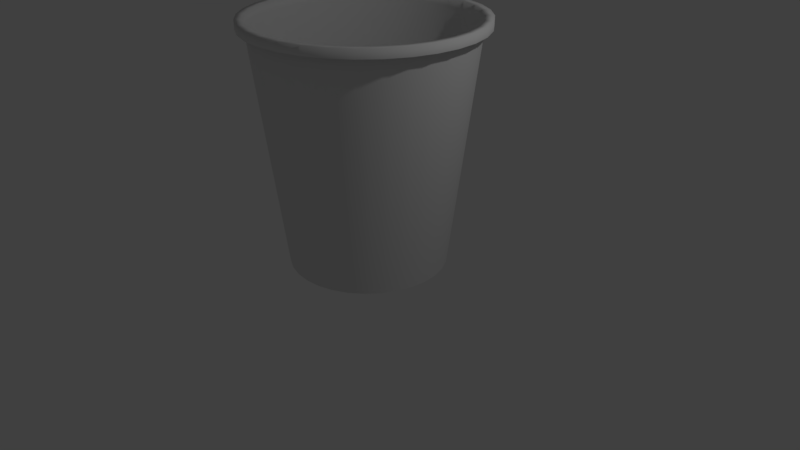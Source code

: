 # Source: Cup.blend  (saved by Blender 2.79.0; exported with 4.5.12 LTS)
import bpy
from mathutils import Matrix  # noqa: F401  (used for matrix-valued properties, if any)

bpy.ops.wm.read_factory_settings(use_empty=True)
scene = bpy.context.scene
scene.name = 'Scene'

# ---- collections
col_collection_1 = bpy.data.collections.new('Collection 1'); scene.collection.children.link(col_collection_1)

# ---- materials (node trees are filled in below, after node groups)
mat_material_001 = bpy.data.materials.new('Material.001')
mat_material_001.alpha_threshold = 0.0
mat_material_001.use_transparent_shadow = False
mat_material_001.diffuse_color = (1.0, 1.0, 1.0, 1.0)
mat_material_001.roughness = 0.5

# ---- material node trees

# ---- world
world_world = bpy.data.worlds.new('World'); scene.world = world_world
world_world.color = (0.05088, 0.05088, 0.05088)
world_world.use_sun_shadow = False
world_world.sun_shadow_jitter_overblur = 0.0
world_world.cycles.sampling_method = 'MANUAL'

# ---- cameras
cam_camera = bpy.data.cameras.new('Camera')
cam_camera.clip_end = 100.0
cam_camera.lens = 35.0
cam_camera.sensor_width = 32.0
cam_camera.sensor_height = 18.0
cam_camera.ortho_scale = 7.314
cam_camera.dof.focus_distance = 0.0
cam_camera.dof.aperture_fstop = 128.0

# ---- lights
light_lamp = bpy.data.lights.new('Lamp', 'POINT')
light_lamp.transmission_factor = 0.0
light_lamp.cutoff_distance = 30.0
light_lamp.energy = 100.0
light_lamp.shadow_buffer_clip_start = 1.001
light_lamp.shadow_soft_size = 0.1
light_lamp.shadow_maximum_resolution = 0.006
light_lamp.use_absolute_resolution = True

# ---- meshes
me_cylinder = bpy.data.meshes.new('Cylinder')
me_cylinder.from_pydata([(0.0, 1.0, -1.0), (0.0, 1.0, 1.0), (0.1951, 0.9808, -1.0), (0.1951, 0.9808, 1.0), (0.3827, 0.9239, -1.0), (0.3827, 0.9239, 1.0), (0.5556, 0.8315, -1.0), (0.5556, 0.8315, 1.0), (0.7071, 0.7071, -1.0), (0.7071, 0.7071, 1.0), (0.8315, 0.5556, -1.0), (0.8315, 0.5556, 1.0), (0.9239, 0.3827, -1.0), (0.9239, 0.3827, 1.0), (0.9808, 0.1951, -1.0), (0.9808, 0.1951, 1.0), (1.0, 7.55e-08, -1.0), (1.0, 7.55e-08, 1.0), (0.9808, -0.1951, -1.0), (0.9808, -0.1951, 1.0), (0.9239, -0.3827, -1.0), (0.9239, -0.3827, 1.0), (0.8315, -0.5556, -1.0), (0.8315, -0.5556, 1.0), (0.7071, -0.7071, -1.0), (0.7071, -0.7071, 1.0), (0.5556, -0.8315, -1.0), (0.5556, -0.8315, 1.0), (0.3827, -0.9239, -1.0), (0.3827, -0.9239, 1.0), (0.1951, -0.9808, -1.0), (0.1951, -0.9808, 1.0), (-3.258e-07, -1.0, -1.0), (-3.258e-07, -1.0, 1.0), (-0.1951, -0.9808, -1.0), (-0.1951, -0.9808, 1.0), (-0.3827, -0.9239, -1.0), (-0.3827, -0.9239, 1.0), (-0.5556, -0.8315, -1.0), (-0.5556, -0.8315, 1.0), (-0.7071, -0.7071, -1.0), (-0.7071, -0.7071, 1.0), (-0.8315, -0.5556, -1.0), (-0.8315, -0.5556, 1.0), (-0.9239, -0.3827, -1.0), (-0.9239, -0.3827, 1.0), (-0.9808, -0.1951, -1.0), (-0.9808, -0.1951, 1.0), (-1.0, 9.656e-07, -1.0), (-1.0, 9.656e-07, 1.0), (-0.9808, 0.1951, -1.0), (-0.9808, 0.1951, 1.0), (-0.9239, 0.3827, -1.0), (-0.9239, 0.3827, 1.0), (-0.8315, 0.5556, -1.0), (-0.8315, 0.5556, 1.0), (-0.7071, 0.7071, -1.0), (-0.7071, 0.7071, 1.0), (-0.5556, 0.8315, -1.0), (-0.5556, 0.8315, 1.0), (-0.3827, 0.9239, -1.0), (-0.3827, 0.9239, 1.0), (-0.1951, 0.9808, -1.0), (-0.1951, 0.9808, 1.0)], [], [(0, 1, 3, 2), (2, 3, 5, 4), (4, 5, 7, 6), (6, 7, 9, 8), (8, 9, 11, 10), (10, 11, 13, 12), (12, 13, 15, 14), (14, 15, 17, 16), (16, 17, 19, 18), (18, 19, 21, 20), (20, 21, 23, 22), (22, 23, 25, 24), (24, 25, 27, 26), (26, 27, 29, 28), (28, 29, 31, 30), (30, 31, 33, 32), (32, 33, 35, 34), (34, 35, 37, 36), (36, 37, 39, 38), (38, 39, 41, 40), (40, 41, 43, 42), (42, 43, 45, 44), (44, 45, 47, 46), (46, 47, 49, 48), (48, 49, 51, 50), (50, 51, 53, 52), (52, 53, 55, 54), (54, 55, 57, 56), (56, 57, 59, 58), (58, 59, 61, 60), (3, 1, 63, 61, 59, 57, 55, 53, 51, 49, 47, 45, 43, 41, 39, 37, 35, 33, 31, 29, 27, 25, 23, 21, 19, 17, 15, 13, 11, 9, 7, 5), (60, 61, 63, 62), (62, 63, 1, 0), (0, 2, 4, 6, 8, 10, 12, 14, 16, 18, 20, 22, 24, 26, 28, 30, 32, 34, 36, 38, 40, 42, 44, 46, 48, 50, 52, 54, 56, 58, 60, 62)])
me_cylinder.use_remesh_preserve_volume = False
me_cylinder.use_remesh_preserve_attributes = False
me_cylinder.use_mirror_vertex_groups = False
me_cylinder.update()
me_circle_001 = bpy.data.meshes.new('Circle.001')
me_circle_001.from_pydata([(0.0, 1.0, 0.0), (-0.1951, 0.9808, 0.0), (-0.3827, 0.9239, 0.0), (-0.5556, 0.8315, 0.0), (-0.7071, 0.7071, 0.0), (-0.8315, 0.5556, 0.0), (-0.9239, 0.3827, 0.0), (-0.9808, 0.1951, 0.0), (-1.0, 7.55e-08, 0.0), (-0.9808, -0.1951, 0.0), (-0.9239, -0.3827, 0.0), (-0.8315, -0.5556, 0.0), (-0.7071, -0.7071, 0.0), (-0.5556, -0.8315, 0.0), (-0.3827, -0.9239, 0.0), (-0.1951, -0.9808, 0.0), (3.258e-07, -1.0, 0.0), (0.1951, -0.9808, 0.0), (0.3827, -0.9239, 0.0), (0.5556, -0.8315, 0.0), (0.7071, -0.7071, 0.0), (0.8315, -0.5556, 0.0), (0.9239, -0.3827, 0.0), (0.9808, -0.1951, 0.0), (1.0, 9.656e-07, 0.0), (0.9808, 0.1951, 0.0), (0.9239, 0.3827, 0.0), (0.8315, 0.5556, 0.0), (0.7071, 0.7071, 0.0), (0.5556, 0.8315, 0.0), (0.3827, 0.9239, 0.0), (0.1951, 0.9808, 0.0)], [(1, 0), (2, 1), (3, 2), (4, 3), (5, 4), (6, 5), (7, 6), (8, 7), (9, 8), (10, 9), (11, 10), (12, 11), (13, 12), (14, 13), (15, 14), (16, 15), (17, 16), (18, 17), (19, 18), (20, 19), (21, 20), (22, 21), (23, 22), (24, 23), (25, 24), (26, 25), (27, 26), (28, 27), (29, 28), (30, 29), (31, 30), (0, 31)], [])
me_circle_001.materials.append(mat_material_001)
me_circle_001.use_remesh_preserve_volume = False
me_circle_001.use_remesh_preserve_attributes = False
me_circle_001.use_mirror_vertex_groups = False
me_circle_001.update()
me_circle = bpy.data.meshes.new('Circle')
me_circle.from_pydata([(0.0, 1.0, 0.0), (-0.1951, 0.9808, 0.0), (-0.3827, 0.9239, 0.0), (-0.5556, 0.8315, 0.0), (-0.7071, 0.7071, 0.0), (-0.8315, 0.5556, 0.0), (-0.9239, 0.3827, 0.0), (-0.9808, 0.1951, 0.0), (-1.0, 7.55e-08, 0.0), (-0.9808, -0.1951, 0.0), (-0.9239, -0.3827, 0.0), (-0.8315, -0.5556, 0.0), (-0.7071, -0.7071, 0.0), (-0.5556, -0.8315, 0.0), (-0.3827, -0.9239, 0.0), (-0.1951, -0.9808, 0.0), (3.258e-07, -1.0, 0.0), (0.1951, -0.9808, 0.0), (0.3827, -0.9239, 0.0), (0.5556, -0.8315, 0.0), (0.7071, -0.7071, 0.0), (0.8315, -0.5556, 0.0), (0.9239, -0.3827, 0.0), (0.9808, -0.1951, 0.0), (1.0, 9.656e-07, 0.0), (0.9808, 0.1951, 0.0), (0.9239, 0.3827, 0.0), (0.8315, 0.5556, 0.0), (0.7071, 0.7071, 0.0), (0.5556, 0.8315, 0.0), (0.3827, 0.9239, 0.0), (0.1951, 0.9808, 0.0), (4.347e-08, 1.366, 2.96), (-0.2665, 1.34, 2.96), (-0.5228, 1.262, 2.96), (-0.7589, 1.136, 2.96), (-0.9659, 0.9659, 2.96), (-1.136, 0.7589, 2.96), (-1.262, 0.5228, 2.96), (-1.34, 0.2665, 2.96), (-1.366, -1.183e-09, 2.96), (-1.34, -0.2665, 2.96), (-1.262, -0.5228, 2.96), (-1.136, -0.7589, 2.96), (-0.9659, -0.9659, 2.96), (-0.7589, -1.136, 2.96), (-0.5228, -1.262, 2.96), (-0.2665, -1.34, 2.96), (4.886e-07, -1.366, 2.96), (0.2665, -1.34, 2.96), (0.5228, -1.262, 2.96), (0.7589, -1.136, 2.96), (0.9659, -0.9659, 2.96), (1.136, -0.7589, 2.96), (1.262, -0.5228, 2.96), (1.34, -0.2665, 2.96), (1.366, 1.215e-06, 2.96), (1.34, 0.2665, 2.96), (1.262, 0.5228, 2.96), (1.136, 0.7589, 2.96), (0.9659, 0.9659, 2.96), (0.7589, 1.136, 2.96), (0.5228, 1.262, 2.96), (0.2665, 1.34, 2.96), (4.991e-08, 1.466, 2.96), (-0.286, 1.438, 2.96), (-0.561, 1.354, 2.96), (-0.8144, 1.219, 2.96), (-1.037, 1.037, 2.96), (-1.219, 0.8144, 2.96), (-1.354, 0.561, 2.96), (-1.438, 0.286, 2.96), (-1.466, -2.47e-08, 2.96), (-1.438, -0.286, 2.96), (-1.354, -0.561, 2.96), (-1.219, -0.8144, 2.96), (-1.037, -1.037, 2.96), (-0.8144, -1.219, 2.96), (-0.561, -1.354, 2.96), (-0.286, -1.438, 2.96), (5.276e-07, -1.466, 2.96), (0.286, -1.438, 2.96), (0.561, -1.354, 2.96), (0.8144, -1.219, 2.96), (1.037, -1.037, 2.96), (1.219, -0.8144, 2.96), (1.354, -0.561, 2.96), (1.438, -0.286, 2.96), (1.466, 1.28e-06, 2.96), (1.438, 0.286, 2.96), (1.354, 0.561, 2.96), (1.219, 0.8144, 2.96), (1.037, 1.037, 2.96), (0.8144, 1.219, 2.96), (0.561, 1.354, 2.96), (0.286, 1.438, 2.96), (-0.2665, 1.34, 3.07), (4.347e-08, 1.366, 3.07), (-0.5228, 1.262, 3.07), (-0.7589, 1.136, 3.07), (-0.9659, 0.9659, 3.07), (-1.136, 0.7589, 3.07), (-1.262, 0.5228, 3.07), (-1.34, 0.2665, 3.07), (-1.366, -1.183e-09, 3.07), (-1.34, -0.2665, 3.07), (-1.262, -0.5228, 3.07), (-1.136, -0.7589, 3.07), (-0.9659, -0.9659, 3.07), (-0.7589, -1.136, 3.07), (-0.5228, -1.262, 3.07), (-0.2665, -1.34, 3.07), (4.886e-07, -1.366, 3.07), (0.2665, -1.34, 3.07), (0.5228, -1.262, 3.07), (0.7589, -1.136, 3.07), (0.9659, -0.9659, 3.07), (1.136, -0.7589, 3.07), (1.262, -0.5228, 3.07), (1.34, -0.2665, 3.07), (1.366, 1.215e-06, 3.07), (1.34, 0.2665, 3.07), (1.262, 0.5228, 3.07), (1.136, 0.7589, 3.07), (0.9659, 0.9659, 3.07), (0.7589, 1.136, 3.07), (0.5228, 1.262, 3.07), (0.2665, 1.34, 3.07), (-0.286, 1.438, 3.07), (4.991e-08, 1.466, 3.07), (-0.561, 1.354, 3.07), (-0.8144, 1.219, 3.07), (-1.037, 1.037, 3.07), (-1.219, 0.8144, 3.07), (-1.354, 0.561, 3.07), (-1.438, 0.286, 3.07), (-1.466, -2.47e-08, 3.07), (-1.438, -0.286, 3.07), (-1.354, -0.561, 3.07), (-1.219, -0.8144, 3.07), (-1.037, -1.037, 3.07), (-0.8144, -1.219, 3.07), (-0.561, -1.354, 3.07), (-0.286, -1.438, 3.07), (5.276e-07, -1.466, 3.07), (0.286, -1.438, 3.07), (0.561, -1.354, 3.07), (0.8144, -1.219, 3.07), (1.037, -1.037, 3.07), (1.219, -0.8144, 3.07), (1.354, -0.561, 3.07), (1.438, -0.286, 3.07), (1.466, 1.28e-06, 3.07), (1.438, 0.286, 3.07), (1.354, 0.561, 3.07), (1.219, 0.8144, 3.07), (1.037, 1.037, 3.07), (0.8144, 1.219, 3.07), (0.561, 1.354, 3.07), (0.286, 1.438, 3.07)], [], [(5, 4, 36, 37), (0, 31, 63, 32), (19, 18, 50, 51), (6, 5, 37, 38), (20, 19, 51, 52), (7, 6, 38, 39), (21, 20, 52, 53), (8, 7, 39, 40), (22, 21, 53, 54), (9, 8, 40, 41), (23, 22, 54, 55), (10, 9, 41, 42), (24, 23, 55, 56), (11, 10, 42, 43), (25, 24, 56, 57), (12, 11, 43, 44), (26, 25, 57, 58), (13, 12, 44, 45), (27, 26, 58, 59), (14, 13, 45, 46), (1, 0, 32, 33), (28, 27, 59, 60), (15, 14, 46, 47), (2, 1, 33, 34), (29, 28, 60, 61), (16, 15, 47, 48), (3, 2, 34, 35), (30, 29, 61, 62), (17, 16, 48, 49), (4, 3, 35, 36), (31, 30, 62, 63), (18, 17, 49, 50), (33, 32, 97, 96), (59, 58, 122, 123), (78, 79, 143, 142), (58, 57, 121, 122), (77, 78, 142, 141), (57, 56, 120, 121), (76, 77, 141, 140), (56, 55, 119, 120), (75, 76, 140, 139), (55, 54, 118, 119), (74, 75, 139, 138), (54, 53, 117, 118), (73, 74, 138, 137), (53, 52, 116, 117), (72, 73, 137, 136), (52, 51, 115, 116), (71, 72, 136, 135), (51, 50, 114, 115), (70, 71, 135, 134), (50, 49, 113, 114), (69, 70, 134, 133), (95, 64, 129, 159), (49, 48, 112, 113), (68, 69, 133, 132), (94, 95, 159, 158), (48, 47, 111, 112), (67, 68, 132, 131), (93, 94, 158, 157), (47, 46, 110, 111), (66, 67, 131, 130), (92, 93, 157, 156), (46, 45, 109, 110), (109, 108, 140, 141), (123, 122, 154, 155), (110, 109, 141, 142), (96, 97, 129, 128), (124, 123, 155, 156), (111, 110, 142, 143), (98, 96, 128, 130), (125, 124, 156, 157), (112, 111, 143, 144), (99, 98, 130, 131), (126, 125, 157, 158), (113, 112, 144, 145), (100, 99, 131, 132), (127, 126, 158, 159), (114, 113, 145, 146), (101, 100, 132, 133), (97, 127, 159, 129), (115, 114, 146, 147), (102, 101, 133, 134), (116, 115, 147, 148), (103, 102, 134, 135), (117, 116, 148, 149), (104, 103, 135, 136), (118, 117, 149, 150), (105, 104, 136, 137), (119, 118, 150, 151), (106, 105, 137, 138), (120, 119, 151, 152), (107, 106, 138, 139), (121, 120, 152, 153), (108, 107, 139, 140), (122, 121, 153, 154), (79, 80, 144, 143), (60, 59, 123, 124), (34, 33, 96, 98), (80, 81, 145, 144), (61, 60, 124, 125), (35, 34, 98, 99), (81, 82, 146, 145), (62, 61, 125, 126), (36, 35, 99, 100), (82, 83, 147, 146), (63, 62, 126, 127), (37, 36, 100, 101), (83, 84, 148, 147), (32, 63, 127, 97), (38, 37, 101, 102), (84, 85, 149, 148), (39, 38, 102, 103), (85, 86, 150, 149), (40, 39, 103, 104), (86, 87, 151, 150), (41, 40, 104, 105), (87, 88, 152, 151), (42, 41, 105, 106), (88, 89, 153, 152), (43, 42, 106, 107), (89, 90, 154, 153), (44, 43, 107, 108), (90, 91, 155, 154), (64, 65, 128, 129), (45, 44, 108, 109), (91, 92, 156, 155), (65, 66, 130, 128)])
me_circle.polygons.foreach_set('use_smooth', [True] * 128)
me_circle.use_remesh_preserve_volume = False
me_circle.use_remesh_preserve_attributes = False
me_circle.use_mirror_vertex_groups = False
me_circle.update()

# ---- objects
ob_cylinder = bpy.data.objects.new('Cylinder', me_cylinder)
ob_circle_001 = bpy.data.objects.new('Circle.001', me_circle_001)
ob_circle = bpy.data.objects.new('Circle', me_circle)
ob_lamp = bpy.data.objects.new('Lamp', light_lamp)
ob_camera = bpy.data.objects.new('Camera', cam_camera)

# ---- transforms, parenting, visibility, modifiers, constraints
ob_cylinder.location = (-0.0006909, -0.0006249, 0.07822)
ob_cylinder.scale = (1.0, 1.0, 0.04706)
ob_cylinder.lineart.crease_threshold = 0.0
ob_circle_001.location = (0.0, 0.0, 0.0)
ob_circle_001.lineart.crease_threshold = 0.0
ob_circle.location = (0.0, 0.0, 0.0)
ob_circle.lineart.crease_threshold = 0.0
ob_lamp.location = (4.076, 1.005, 5.904)
ob_lamp.rotation_euler = (0.6503, 0.05522, 1.866)
ob_lamp.lock_rotations_4d = False
ob_lamp.empty_display_type = 'ARROWS'
ob_lamp.color = (0.0, 0.0, 0.0, 0.0)
ob_lamp.lineart.crease_threshold = 0.0
ob_camera.location = (7.481, -6.508, 5.344)
ob_camera.rotation_euler = (1.109, 0.0, 0.8149)
ob_camera.lock_rotations_4d = False
ob_camera.empty_display_type = 'ARROWS'
ob_camera.color = (0.0, 0.0, 0.0, 0.0)
ob_camera.display_type = 'WIRE'
ob_camera.lineart.crease_threshold = 0.0

# ---- collection membership
col_collection_1.objects.link(ob_cylinder)
col_collection_1.objects.link(ob_circle_001)
col_collection_1.objects.link(ob_circle)
col_collection_1.objects.link(ob_lamp)
col_collection_1.objects.link(ob_camera)

# ---- scene / render settings (as saved in the file)
scene.camera = ob_camera
scene.frame_start = 1; scene.frame_end = 250; scene.frame_set(1)
scene.render.engine = 'BLENDER_EEVEE_NEXT'
scene.render.resolution_percentage = 50
scene.render.dither_intensity = 0.0
scene.cycles.use_denoising = False
scene.cycles.samples = 128
scene.cycles.sampling_pattern = 'TABULATED_SOBOL'
scene.cycles.use_adaptive_sampling = False
scene.cycles.use_light_tree = False
scene.cycles.blur_glossy = 0.0
scene.cycles.sample_clamp_indirect = 0.0
scene.view_settings.view_transform = 'Standard'
bpy.context.view_layer.update()
